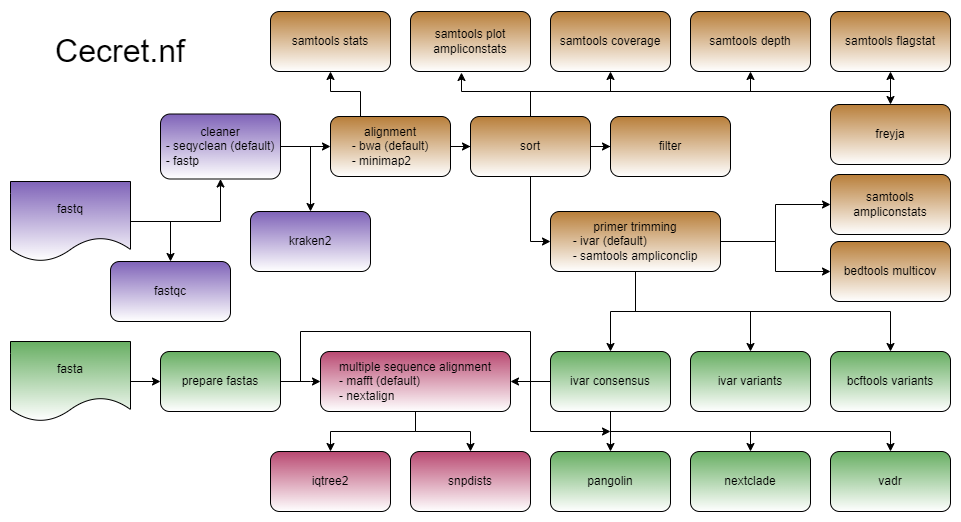

The diagram above was exported from draw.io. Its source (the exported page's mxGraphModel, read from the mxfile embedded in the PNG):
<mxGraphModel dx="1038" dy="1589" grid="1" gridSize="10" guides="1" tooltips="1" connect="1" arrows="1" fold="1" page="1" pageScale="1" pageWidth="850" pageHeight="1100" math="0" shadow="0">
  <root>
    <mxCell id="0" />
    <mxCell id="1" parent="0" />
    <mxCell id="T__FzjciTXCtZtroBjnZ-3" value="" style="edgeStyle=orthogonalEdgeStyle;rounded=0;orthogonalLoop=1;jettySize=auto;html=1;sketch=0;" parent="1" source="T__FzjciTXCtZtroBjnZ-1" target="T__FzjciTXCtZtroBjnZ-2" edge="1">
      <mxGeometry relative="1" as="geometry" />
    </mxCell>
    <mxCell id="T__FzjciTXCtZtroBjnZ-1" value="fastq" style="shape=document;whiteSpace=wrap;html=1;boundedLbl=1;strokeColor=#000000;fillColor=#7f63b8;sketch=0;gradientColor=#FFFFFF;" parent="1" vertex="1">
      <mxGeometry x="40" y="50" width="120" height="80" as="geometry" />
    </mxCell>
    <mxCell id="T__FzjciTXCtZtroBjnZ-5" value="" style="edgeStyle=orthogonalEdgeStyle;rounded=0;orthogonalLoop=1;jettySize=auto;html=1;sketch=0;" parent="1" source="T__FzjciTXCtZtroBjnZ-2" target="T__FzjciTXCtZtroBjnZ-4" edge="1">
      <mxGeometry relative="1" as="geometry" />
    </mxCell>
    <mxCell id="T__FzjciTXCtZtroBjnZ-2" value="cleaner&lt;br style=&quot;font-size: 12px&quot;&gt;&lt;div style=&quot;text-align: left&quot;&gt;&lt;span&gt;- seqyclean (default)&lt;/span&gt;&lt;/div&gt;&lt;div style=&quot;text-align: left&quot;&gt;&lt;span&gt;- fastp&lt;/span&gt;&lt;/div&gt;" style="rounded=1;whiteSpace=wrap;html=1;fontSize=12;fillColor=#7f63b8;strokeColor=#000000;glass=0;sketch=0;shadow=0;gradientColor=#FFFFFF;" parent="1" vertex="1">
      <mxGeometry x="190" y="-17.5" width="120" height="65" as="geometry" />
    </mxCell>
    <mxCell id="T__FzjciTXCtZtroBjnZ-36" value="" style="edgeStyle=orthogonalEdgeStyle;rounded=0;orthogonalLoop=1;jettySize=auto;html=1;fontSize=20;sketch=0;" parent="1" source="T__FzjciTXCtZtroBjnZ-4" target="T__FzjciTXCtZtroBjnZ-35" edge="1">
      <mxGeometry relative="1" as="geometry" />
    </mxCell>
    <mxCell id="T__FzjciTXCtZtroBjnZ-4" value="alignment&lt;br&gt;&lt;div style=&quot;text-align: left&quot;&gt;&lt;span&gt;- bwa (default)&lt;/span&gt;&lt;/div&gt;&lt;div style=&quot;text-align: left&quot;&gt;&lt;span&gt;- minimap2&lt;/span&gt;&lt;/div&gt;" style="rounded=1;whiteSpace=wrap;html=1;fillColor=#b87e39;strokeColor=#000000;glass=0;sketch=0;shadow=0;gradientColor=#FFFFFF;" parent="1" vertex="1">
      <mxGeometry x="360" y="-15" width="120" height="60" as="geometry" />
    </mxCell>
    <mxCell id="T__FzjciTXCtZtroBjnZ-8" value="" style="edgeStyle=orthogonalEdgeStyle;rounded=0;orthogonalLoop=1;jettySize=auto;html=1;sketch=0;" parent="1" source="T__FzjciTXCtZtroBjnZ-6" target="T__FzjciTXCtZtroBjnZ-7" edge="1">
      <mxGeometry relative="1" as="geometry" />
    </mxCell>
    <mxCell id="T__FzjciTXCtZtroBjnZ-6" value="fasta" style="shape=document;whiteSpace=wrap;html=1;boundedLbl=1;fillColor=#67ae62;strokeColor=#000000;sketch=0;gradientColor=#FFFFFF;" parent="1" vertex="1">
      <mxGeometry x="40" y="210" width="120" height="80" as="geometry" />
    </mxCell>
    <mxCell id="T__FzjciTXCtZtroBjnZ-7" value="prepare fastas" style="whiteSpace=wrap;html=1;fillColor=#67ae62;strokeColor=#000000;sketch=0;rounded=1;glass=0;shadow=0;gradientColor=#FFFFFF;" parent="1" vertex="1">
      <mxGeometry x="190" y="220" width="120" height="60" as="geometry" />
    </mxCell>
    <mxCell id="T__FzjciTXCtZtroBjnZ-10" value="Cecret.nf" style="text;html=1;strokeColor=none;fillColor=none;align=center;verticalAlign=middle;whiteSpace=wrap;rounded=0;fontSize=32;sketch=0;strokeWidth=2;" parent="1" vertex="1">
      <mxGeometry x="70" y="-120" width="160" height="80" as="geometry" />
    </mxCell>
    <mxCell id="T__FzjciTXCtZtroBjnZ-34" value="fastqc" style="rounded=1;whiteSpace=wrap;html=1;fontSize=12;fillColor=#7f63b8;strokeColor=#000000;glass=0;sketch=0;shadow=0;gradientColor=#FFFFFF;" parent="1" vertex="1">
      <mxGeometry x="140" y="130" width="120" height="60" as="geometry" />
    </mxCell>
    <mxCell id="T__FzjciTXCtZtroBjnZ-38" value="" style="edgeStyle=orthogonalEdgeStyle;rounded=0;orthogonalLoop=1;jettySize=auto;html=1;fontSize=20;sketch=0;" parent="1" source="T__FzjciTXCtZtroBjnZ-35" target="T__FzjciTXCtZtroBjnZ-37" edge="1">
      <mxGeometry relative="1" as="geometry" />
    </mxCell>
    <mxCell id="T__FzjciTXCtZtroBjnZ-35" value="sort" style="whiteSpace=wrap;html=1;rounded=1;fillColor=#b87e39;strokeColor=#000000;glass=0;sketch=0;shadow=0;gradientColor=#FFFFFF;" parent="1" vertex="1">
      <mxGeometry x="500" y="-15" width="120" height="60" as="geometry" />
    </mxCell>
    <mxCell id="T__FzjciTXCtZtroBjnZ-37" value="filter" style="whiteSpace=wrap;html=1;rounded=1;fillColor=#b87e39;strokeColor=#000000;glass=0;sketch=0;shadow=0;gradientColor=#FFFFFF;" parent="1" vertex="1">
      <mxGeometry x="640" y="-15" width="120" height="60" as="geometry" />
    </mxCell>
    <mxCell id="T__FzjciTXCtZtroBjnZ-44" value="" style="edgeStyle=orthogonalEdgeStyle;rounded=0;orthogonalLoop=1;jettySize=auto;html=1;fontSize=20;entryX=0.5;entryY=0;entryDx=0;entryDy=0;sketch=0;" parent="1" source="T__FzjciTXCtZtroBjnZ-39" target="T__FzjciTXCtZtroBjnZ-41" edge="1">
      <mxGeometry relative="1" as="geometry" />
    </mxCell>
    <mxCell id="T__FzjciTXCtZtroBjnZ-39" value="primer trimming&lt;br style=&quot;font-size: 12px&quot;&gt;&lt;div style=&quot;text-align: left&quot;&gt;&lt;span&gt;- ivar (default)&lt;/span&gt;&lt;/div&gt;&lt;div style=&quot;text-align: left&quot;&gt;&lt;span&gt;- samtools ampliconclip&lt;/span&gt;&lt;/div&gt;" style="rounded=1;whiteSpace=wrap;html=1;fontSize=12;fillColor=#b87e39;strokeColor=#000000;glass=0;sketch=0;shadow=0;gradientColor=#FFFFFF;" parent="1" vertex="1">
      <mxGeometry x="580" y="80" width="170" height="60" as="geometry" />
    </mxCell>
    <mxCell id="T__FzjciTXCtZtroBjnZ-41" value="ivar variants" style="whiteSpace=wrap;html=1;rounded=1;fontSize=12;fillColor=#67ae62;strokeColor=#000000;glass=0;sketch=0;shadow=0;gradientColor=#FFFFFF;" parent="1" vertex="1">
      <mxGeometry x="720" y="220" width="120" height="60" as="geometry" />
    </mxCell>
    <mxCell id="T__FzjciTXCtZtroBjnZ-43" value="ivar consensus" style="whiteSpace=wrap;html=1;rounded=1;fontSize=12;fillColor=#67ae62;strokeColor=#000000;glass=0;sketch=0;shadow=0;gradientColor=#FFFFFF;" parent="1" vertex="1">
      <mxGeometry x="580" y="220" width="120" height="60" as="geometry" />
    </mxCell>
    <mxCell id="T__FzjciTXCtZtroBjnZ-45" value="bcftools variants" style="whiteSpace=wrap;html=1;rounded=1;fontSize=12;fillColor=#67ae62;strokeColor=#000000;glass=0;sketch=0;shadow=0;gradientColor=#FFFFFF;" parent="1" vertex="1">
      <mxGeometry x="860" y="220" width="120" height="60" as="geometry" />
    </mxCell>
    <mxCell id="T__FzjciTXCtZtroBjnZ-47" value="samtools flagstat" style="rounded=1;whiteSpace=wrap;html=1;fontSize=12;fillColor=#b87e39;strokeColor=#000000;glass=0;sketch=0;shadow=0;gradientColor=#FFFFFF;" parent="1" vertex="1">
      <mxGeometry x="860" y="-120" width="120" height="60" as="geometry" />
    </mxCell>
    <mxCell id="T__FzjciTXCtZtroBjnZ-48" value="samtools coverage" style="rounded=1;whiteSpace=wrap;html=1;fontSize=12;fillColor=#b87e39;strokeColor=#000000;glass=0;sketch=0;shadow=0;gradientColor=#FFFFFF;" parent="1" vertex="1">
      <mxGeometry x="580" y="-120" width="120" height="60" as="geometry" />
    </mxCell>
    <mxCell id="T__FzjciTXCtZtroBjnZ-49" value="samtools stats" style="rounded=1;whiteSpace=wrap;html=1;fontSize=12;fillColor=#b87e39;strokeColor=#000000;sketch=0;glass=0;shadow=0;gradientColor=#FFFFFF;" parent="1" vertex="1">
      <mxGeometry x="300" y="-120" width="120" height="60" as="geometry" />
    </mxCell>
    <mxCell id="T__FzjciTXCtZtroBjnZ-50" value="samtools depth" style="rounded=1;whiteSpace=wrap;html=1;fontSize=12;fillColor=#b87e39;strokeColor=#000000;glass=0;sketch=0;shadow=0;gradientColor=#FFFFFF;" parent="1" vertex="1">
      <mxGeometry x="720" y="-120" width="120" height="60" as="geometry" />
    </mxCell>
    <mxCell id="T__FzjciTXCtZtroBjnZ-51" value="kraken2" style="rounded=1;whiteSpace=wrap;html=1;fontSize=12;fillColor=#7f63b8;strokeColor=#000000;glass=0;sketch=0;shadow=0;gradientColor=#FFFFFF;" parent="1" vertex="1">
      <mxGeometry x="280" y="80" width="120" height="60" as="geometry" />
    </mxCell>
    <mxCell id="T__FzjciTXCtZtroBjnZ-52" value="bedtools multicov" style="rounded=1;whiteSpace=wrap;html=1;fontSize=12;fillColor=#b87e39;strokeColor=#000000;glass=0;sketch=0;shadow=0;gradientColor=#FFFFFF;" parent="1" vertex="1">
      <mxGeometry x="860" y="110" width="120" height="60" as="geometry" />
    </mxCell>
    <mxCell id="T__FzjciTXCtZtroBjnZ-53" value="samtools ampliconstats" style="rounded=1;whiteSpace=wrap;html=1;fontSize=12;fillColor=#b87e39;strokeColor=#000000;glass=0;sketch=0;shadow=0;gradientColor=#FFFFFF;" parent="1" vertex="1">
      <mxGeometry x="860" y="43" width="120" height="60" as="geometry" />
    </mxCell>
    <mxCell id="T__FzjciTXCtZtroBjnZ-54" value="samtools plot ampliconstats" style="rounded=1;whiteSpace=wrap;html=1;fontSize=12;fillColor=#b87e39;strokeColor=#000000;glass=0;sketch=0;shadow=0;gradientColor=#FFFFFF;" parent="1" vertex="1">
      <mxGeometry x="440" y="-120" width="120" height="60" as="geometry" />
    </mxCell>
    <mxCell id="T__FzjciTXCtZtroBjnZ-55" value="pangolin" style="rounded=1;whiteSpace=wrap;html=1;fontSize=12;fillColor=#67ae62;strokeColor=#000000;glass=0;sketch=0;shadow=0;gradientColor=#FFFFFF;" parent="1" vertex="1">
      <mxGeometry x="580" y="320" width="120" height="60" as="geometry" />
    </mxCell>
    <mxCell id="T__FzjciTXCtZtroBjnZ-56" value="nextclade" style="rounded=1;whiteSpace=wrap;html=1;fontSize=12;fillColor=#67ae62;strokeColor=#000000;glass=0;sketch=0;shadow=0;gradientColor=#FFFFFF;" parent="1" vertex="1">
      <mxGeometry x="720" y="320" width="120" height="60" as="geometry" />
    </mxCell>
    <mxCell id="T__FzjciTXCtZtroBjnZ-57" value="vadr" style="rounded=1;whiteSpace=wrap;html=1;fontSize=12;fillColor=#67ae62;strokeColor=#000000;glass=0;sketch=0;shadow=0;gradientColor=#FFFFFF;" parent="1" vertex="1">
      <mxGeometry x="860" y="320" width="120" height="60" as="geometry" />
    </mxCell>
    <mxCell id="T__FzjciTXCtZtroBjnZ-59" value="multiple sequence alignment&lt;br&gt;&lt;div style=&quot;text-align: left&quot;&gt;&lt;span&gt;- mafft (default)&lt;/span&gt;&lt;/div&gt;&lt;div style=&quot;text-align: left&quot;&gt;&lt;span&gt;- nextalign&lt;/span&gt;&lt;/div&gt;" style="rounded=1;whiteSpace=wrap;html=1;fontSize=12;fillColor=#b94971;strokeColor=#000000;glass=0;sketch=0;shadow=0;gradientColor=#FFFFFF;" parent="1" vertex="1">
      <mxGeometry x="350" y="220" width="190" height="60" as="geometry" />
    </mxCell>
    <mxCell id="T__FzjciTXCtZtroBjnZ-60" value="snpdists" style="rounded=1;whiteSpace=wrap;html=1;fontSize=12;fillColor=#b94971;strokeColor=#000000;glass=0;sketch=0;shadow=0;gradientColor=#FFFFFF;" parent="1" vertex="1">
      <mxGeometry x="440" y="320" width="120" height="60" as="geometry" />
    </mxCell>
    <mxCell id="T__FzjciTXCtZtroBjnZ-61" value="iqtree2" style="rounded=1;whiteSpace=wrap;html=1;fontSize=12;fillColor=#b94971;strokeColor=#000000;glass=0;sketch=0;shadow=0;gradientColor=#FFFFFF;" parent="1" vertex="1">
      <mxGeometry x="300" y="320" width="120" height="60" as="geometry" />
    </mxCell>
    <mxCell id="T__FzjciTXCtZtroBjnZ-64" value="" style="edgeStyle=orthogonalEdgeStyle;rounded=0;orthogonalLoop=1;jettySize=auto;html=1;entryX=0.5;entryY=0;entryDx=0;entryDy=0;sketch=0;exitX=1;exitY=0.5;exitDx=0;exitDy=0;" parent="1" source="T__FzjciTXCtZtroBjnZ-1" target="T__FzjciTXCtZtroBjnZ-34" edge="1">
      <mxGeometry relative="1" as="geometry">
        <mxPoint x="160" y="100" as="sourcePoint" />
        <mxPoint x="210" y="50" as="targetPoint" />
        <Array as="points">
          <mxPoint x="200" y="90" />
        </Array>
      </mxGeometry>
    </mxCell>
    <mxCell id="T__FzjciTXCtZtroBjnZ-66" value="" style="edgeStyle=orthogonalEdgeStyle;rounded=0;orthogonalLoop=1;jettySize=auto;html=1;exitX=0.5;exitY=0;exitDx=0;exitDy=0;entryX=0.425;entryY=1.017;entryDx=0;entryDy=0;entryPerimeter=0;sketch=0;" parent="1" source="T__FzjciTXCtZtroBjnZ-35" target="T__FzjciTXCtZtroBjnZ-54" edge="1">
      <mxGeometry relative="1" as="geometry">
        <mxPoint x="550" y="-5" as="sourcePoint" />
        <mxPoint x="450" y="-60" as="targetPoint" />
        <Array as="points">
          <mxPoint x="560" y="-40" />
          <mxPoint x="491" y="-40" />
        </Array>
      </mxGeometry>
    </mxCell>
    <mxCell id="T__FzjciTXCtZtroBjnZ-67" value="" style="edgeStyle=orthogonalEdgeStyle;rounded=0;orthogonalLoop=1;jettySize=auto;html=1;exitX=0.5;exitY=0;exitDx=0;exitDy=0;entryX=0.5;entryY=1;entryDx=0;entryDy=0;sketch=0;" parent="1" source="T__FzjciTXCtZtroBjnZ-35" target="T__FzjciTXCtZtroBjnZ-48" edge="1">
      <mxGeometry relative="1" as="geometry">
        <mxPoint x="550" y="-5" as="sourcePoint" />
        <mxPoint x="611" y="-78.98000000000002" as="targetPoint" />
        <Array as="points">
          <mxPoint x="560" y="-40" />
          <mxPoint x="640" y="-40" />
        </Array>
      </mxGeometry>
    </mxCell>
    <mxCell id="T__FzjciTXCtZtroBjnZ-68" value="" style="edgeStyle=orthogonalEdgeStyle;rounded=0;orthogonalLoop=1;jettySize=auto;html=1;exitX=1;exitY=0.5;exitDx=0;exitDy=0;entryX=0;entryY=0.5;entryDx=0;entryDy=0;sketch=0;" parent="1" source="T__FzjciTXCtZtroBjnZ-39" target="T__FzjciTXCtZtroBjnZ-53" edge="1">
      <mxGeometry relative="1" as="geometry">
        <mxPoint x="550" y="-5" as="sourcePoint" />
        <mxPoint x="720" y="-10" as="targetPoint" />
      </mxGeometry>
    </mxCell>
    <mxCell id="T__FzjciTXCtZtroBjnZ-69" value="" style="edgeStyle=orthogonalEdgeStyle;rounded=0;orthogonalLoop=1;jettySize=auto;html=1;exitX=1;exitY=0.5;exitDx=0;exitDy=0;entryX=0;entryY=0.5;entryDx=0;entryDy=0;sketch=0;" parent="1" source="T__FzjciTXCtZtroBjnZ-39" target="T__FzjciTXCtZtroBjnZ-52" edge="1">
      <mxGeometry relative="1" as="geometry">
        <mxPoint x="550" y="-5" as="sourcePoint" />
        <mxPoint x="830" y="-80" as="targetPoint" />
      </mxGeometry>
    </mxCell>
    <mxCell id="T__FzjciTXCtZtroBjnZ-70" value="" style="edgeStyle=orthogonalEdgeStyle;rounded=0;orthogonalLoop=1;jettySize=auto;html=1;exitX=0.5;exitY=0;exitDx=0;exitDy=0;entryX=0.5;entryY=1;entryDx=0;entryDy=0;sketch=0;" parent="1" source="T__FzjciTXCtZtroBjnZ-35" target="T__FzjciTXCtZtroBjnZ-50" edge="1">
      <mxGeometry relative="1" as="geometry">
        <mxPoint x="550" y="55" as="sourcePoint" />
        <mxPoint x="470" y="130" as="targetPoint" />
        <Array as="points">
          <mxPoint x="560" y="-40" />
          <mxPoint x="780" y="-40" />
        </Array>
      </mxGeometry>
    </mxCell>
    <mxCell id="T__FzjciTXCtZtroBjnZ-72" value="" style="edgeStyle=orthogonalEdgeStyle;rounded=0;orthogonalLoop=1;jettySize=auto;html=1;exitX=0.5;exitY=0;exitDx=0;exitDy=0;entryX=0.5;entryY=1;entryDx=0;entryDy=0;sketch=0;" parent="1" source="T__FzjciTXCtZtroBjnZ-35" target="T__FzjciTXCtZtroBjnZ-47" edge="1">
      <mxGeometry relative="1" as="geometry">
        <mxPoint x="550" y="-5" as="sourcePoint" />
        <mxPoint x="790" y="-50" as="targetPoint" />
        <Array as="points">
          <mxPoint x="560" y="-40" />
          <mxPoint x="920" y="-40" />
        </Array>
      </mxGeometry>
    </mxCell>
    <mxCell id="T__FzjciTXCtZtroBjnZ-73" value="" style="edgeStyle=orthogonalEdgeStyle;rounded=0;orthogonalLoop=1;jettySize=auto;html=1;entryX=0.5;entryY=0;entryDx=0;entryDy=0;exitX=1;exitY=0.5;exitDx=0;exitDy=0;sketch=0;" parent="1" source="T__FzjciTXCtZtroBjnZ-2" target="T__FzjciTXCtZtroBjnZ-51" edge="1">
      <mxGeometry relative="1" as="geometry">
        <mxPoint x="170" y="110" as="sourcePoint" />
        <mxPoint x="180" y="190" as="targetPoint" />
      </mxGeometry>
    </mxCell>
    <mxCell id="T__FzjciTXCtZtroBjnZ-74" value="" style="edgeStyle=orthogonalEdgeStyle;rounded=0;orthogonalLoop=1;jettySize=auto;html=1;fontSize=20;exitX=0.5;exitY=1;exitDx=0;exitDy=0;entryX=0;entryY=0.5;entryDx=0;entryDy=0;sketch=0;" parent="1" source="T__FzjciTXCtZtroBjnZ-35" target="T__FzjciTXCtZtroBjnZ-39" edge="1">
      <mxGeometry relative="1" as="geometry">
        <mxPoint x="610" y="25" as="sourcePoint" />
        <mxPoint x="760" y="40" as="targetPoint" />
      </mxGeometry>
    </mxCell>
    <mxCell id="T__FzjciTXCtZtroBjnZ-77" value="" style="edgeStyle=orthogonalEdgeStyle;rounded=0;orthogonalLoop=1;jettySize=auto;html=1;fontSize=20;exitX=0.5;exitY=1;exitDx=0;exitDy=0;entryX=0.5;entryY=0;entryDx=0;entryDy=0;sketch=0;" parent="1" source="T__FzjciTXCtZtroBjnZ-43" target="T__FzjciTXCtZtroBjnZ-55" edge="1">
      <mxGeometry relative="1" as="geometry">
        <mxPoint x="920" y="160" as="sourcePoint" />
        <mxPoint x="1030" y="120" as="targetPoint" />
      </mxGeometry>
    </mxCell>
    <mxCell id="T__FzjciTXCtZtroBjnZ-79" value="" style="edgeStyle=orthogonalEdgeStyle;rounded=0;orthogonalLoop=1;jettySize=auto;html=1;fontSize=20;entryX=0.5;entryY=0;entryDx=0;entryDy=0;exitX=0.5;exitY=1;exitDx=0;exitDy=0;sketch=0;" parent="1" source="T__FzjciTXCtZtroBjnZ-43" target="T__FzjciTXCtZtroBjnZ-56" edge="1">
      <mxGeometry relative="1" as="geometry">
        <mxPoint x="910" y="150" as="sourcePoint" />
        <mxPoint x="954" y="345.98" as="targetPoint" />
      </mxGeometry>
    </mxCell>
    <mxCell id="T__FzjciTXCtZtroBjnZ-80" value="" style="edgeStyle=orthogonalEdgeStyle;rounded=0;orthogonalLoop=1;jettySize=auto;html=1;fontSize=20;exitX=0.5;exitY=1;exitDx=0;exitDy=0;entryX=0.5;entryY=0;entryDx=0;entryDy=0;sketch=0;" parent="1" source="T__FzjciTXCtZtroBjnZ-39" target="T__FzjciTXCtZtroBjnZ-45" edge="1">
      <mxGeometry relative="1" as="geometry">
        <mxPoint x="1040" y="150" as="sourcePoint" />
        <mxPoint x="1080" y="270" as="targetPoint" />
      </mxGeometry>
    </mxCell>
    <mxCell id="T__FzjciTXCtZtroBjnZ-81" value="" style="edgeStyle=orthogonalEdgeStyle;rounded=0;orthogonalLoop=1;jettySize=auto;html=1;fontSize=20;exitX=0;exitY=0.5;exitDx=0;exitDy=0;entryX=1;entryY=0.5;entryDx=0;entryDy=0;sketch=0;" parent="1" source="T__FzjciTXCtZtroBjnZ-43" target="T__FzjciTXCtZtroBjnZ-59" edge="1">
      <mxGeometry relative="1" as="geometry">
        <mxPoint x="610" y="280" as="sourcePoint" />
        <mxPoint x="970" y="320" as="targetPoint" />
      </mxGeometry>
    </mxCell>
    <mxCell id="T__FzjciTXCtZtroBjnZ-83" value="" style="edgeStyle=orthogonalEdgeStyle;rounded=0;orthogonalLoop=1;jettySize=auto;html=1;fontSize=20;exitX=0.5;exitY=1;exitDx=0;exitDy=0;sketch=0;" parent="1" source="T__FzjciTXCtZtroBjnZ-59" target="T__FzjciTXCtZtroBjnZ-60" edge="1">
      <mxGeometry relative="1" as="geometry">
        <mxPoint x="720" y="290" as="sourcePoint" />
        <mxPoint x="670" y="290" as="targetPoint" />
      </mxGeometry>
    </mxCell>
    <mxCell id="T__FzjciTXCtZtroBjnZ-84" value="" style="edgeStyle=orthogonalEdgeStyle;rounded=0;orthogonalLoop=1;jettySize=auto;html=1;fontSize=20;exitX=0.5;exitY=1;exitDx=0;exitDy=0;entryX=0.5;entryY=0;entryDx=0;entryDy=0;sketch=0;" parent="1" source="T__FzjciTXCtZtroBjnZ-59" target="T__FzjciTXCtZtroBjnZ-61" edge="1">
      <mxGeometry relative="1" as="geometry">
        <mxPoint x="550" y="290" as="sourcePoint" />
        <mxPoint x="510" y="250" as="targetPoint" />
      </mxGeometry>
    </mxCell>
    <mxCell id="T__FzjciTXCtZtroBjnZ-91" value="" style="edgeStyle=orthogonalEdgeStyle;rounded=0;orthogonalLoop=1;jettySize=auto;html=1;fontSize=20;entryX=0.5;entryY=0;entryDx=0;entryDy=0;exitX=0.5;exitY=1;exitDx=0;exitDy=0;sketch=0;" parent="1" source="T__FzjciTXCtZtroBjnZ-39" target="T__FzjciTXCtZtroBjnZ-43" edge="1">
      <mxGeometry relative="1" as="geometry">
        <mxPoint x="910" y="200" as="sourcePoint" />
        <mxPoint x="860" y="260" as="targetPoint" />
      </mxGeometry>
    </mxCell>
    <mxCell id="T__FzjciTXCtZtroBjnZ-92" value="" style="edgeStyle=orthogonalEdgeStyle;rounded=0;orthogonalLoop=1;jettySize=auto;html=1;fontSize=20;exitX=0.5;exitY=1;exitDx=0;exitDy=0;entryX=0.5;entryY=0;entryDx=0;entryDy=0;sketch=0;" parent="1" source="T__FzjciTXCtZtroBjnZ-43" target="T__FzjciTXCtZtroBjnZ-57" edge="1">
      <mxGeometry relative="1" as="geometry">
        <mxPoint x="720" y="320" as="sourcePoint" />
        <mxPoint x="570" y="390" as="targetPoint" />
      </mxGeometry>
    </mxCell>
    <mxCell id="PbwNPHK_2G3T7rgNLh9c-3" value="" style="edgeStyle=orthogonalEdgeStyle;rounded=0;orthogonalLoop=1;jettySize=auto;html=1;sketch=0;exitX=1;exitY=0.5;exitDx=0;exitDy=0;" parent="1" source="T__FzjciTXCtZtroBjnZ-7" edge="1">
      <mxGeometry relative="1" as="geometry">
        <mxPoint x="170" y="110" as="sourcePoint" />
        <mxPoint x="640" y="300" as="targetPoint" />
        <Array as="points">
          <mxPoint x="330" y="250" />
          <mxPoint x="330" y="200" />
          <mxPoint x="560" y="200" />
          <mxPoint x="560" y="300" />
        </Array>
      </mxGeometry>
    </mxCell>
    <mxCell id="PbwNPHK_2G3T7rgNLh9c-4" value="" style="edgeStyle=orthogonalEdgeStyle;rounded=0;orthogonalLoop=1;jettySize=auto;html=1;sketch=0;exitX=1;exitY=0.5;exitDx=0;exitDy=0;entryX=0;entryY=0.5;entryDx=0;entryDy=0;" parent="1" source="T__FzjciTXCtZtroBjnZ-7" target="T__FzjciTXCtZtroBjnZ-59" edge="1">
      <mxGeometry relative="1" as="geometry">
        <mxPoint x="320" y="260" as="sourcePoint" />
        <mxPoint x="650" y="310" as="targetPoint" />
        <Array as="points">
          <mxPoint x="340" y="250" />
          <mxPoint x="340" y="250" />
        </Array>
      </mxGeometry>
    </mxCell>
    <mxCell id="e_NhpqZYVXu2Flfda1yt-3" value="freyja" style="rounded=1;whiteSpace=wrap;html=1;fontSize=12;fillColor=#b87e39;strokeColor=#000000;glass=0;sketch=0;shadow=0;gradientColor=#FFFFFF;" vertex="1" parent="1">
      <mxGeometry x="860" y="-27" width="120" height="60" as="geometry" />
    </mxCell>
    <mxCell id="e_NhpqZYVXu2Flfda1yt-9" value="" style="edgeStyle=orthogonalEdgeStyle;rounded=0;orthogonalLoop=1;jettySize=auto;html=1;exitX=0.5;exitY=0;exitDx=0;exitDy=0;sketch=0;entryX=0.5;entryY=0;entryDx=0;entryDy=0;" edge="1" parent="1" source="T__FzjciTXCtZtroBjnZ-35" target="e_NhpqZYVXu2Flfda1yt-3">
      <mxGeometry relative="1" as="geometry">
        <mxPoint x="570" y="-6" as="sourcePoint" />
        <mxPoint x="1080" y="-40" as="targetPoint" />
        <Array as="points">
          <mxPoint x="560" y="-40" />
          <mxPoint x="920" y="-40" />
        </Array>
      </mxGeometry>
    </mxCell>
    <mxCell id="e_NhpqZYVXu2Flfda1yt-10" value="" style="edgeStyle=orthogonalEdgeStyle;rounded=0;orthogonalLoop=1;jettySize=auto;html=1;entryX=0.5;entryY=1;entryDx=0;entryDy=0;sketch=0;exitX=0.5;exitY=0;exitDx=0;exitDy=0;" edge="1" parent="1" source="T__FzjciTXCtZtroBjnZ-4" target="T__FzjciTXCtZtroBjnZ-49">
      <mxGeometry relative="1" as="geometry">
        <mxPoint x="420" y="-20" as="sourcePoint" />
        <mxPoint x="501" y="-48.98000000000002" as="targetPoint" />
        <Array as="points">
          <mxPoint x="390" y="-15" />
          <mxPoint x="390" y="-40" />
          <mxPoint x="360" y="-40" />
          <mxPoint x="360" y="-60" />
        </Array>
      </mxGeometry>
    </mxCell>
  </root>
</mxGraphModel>